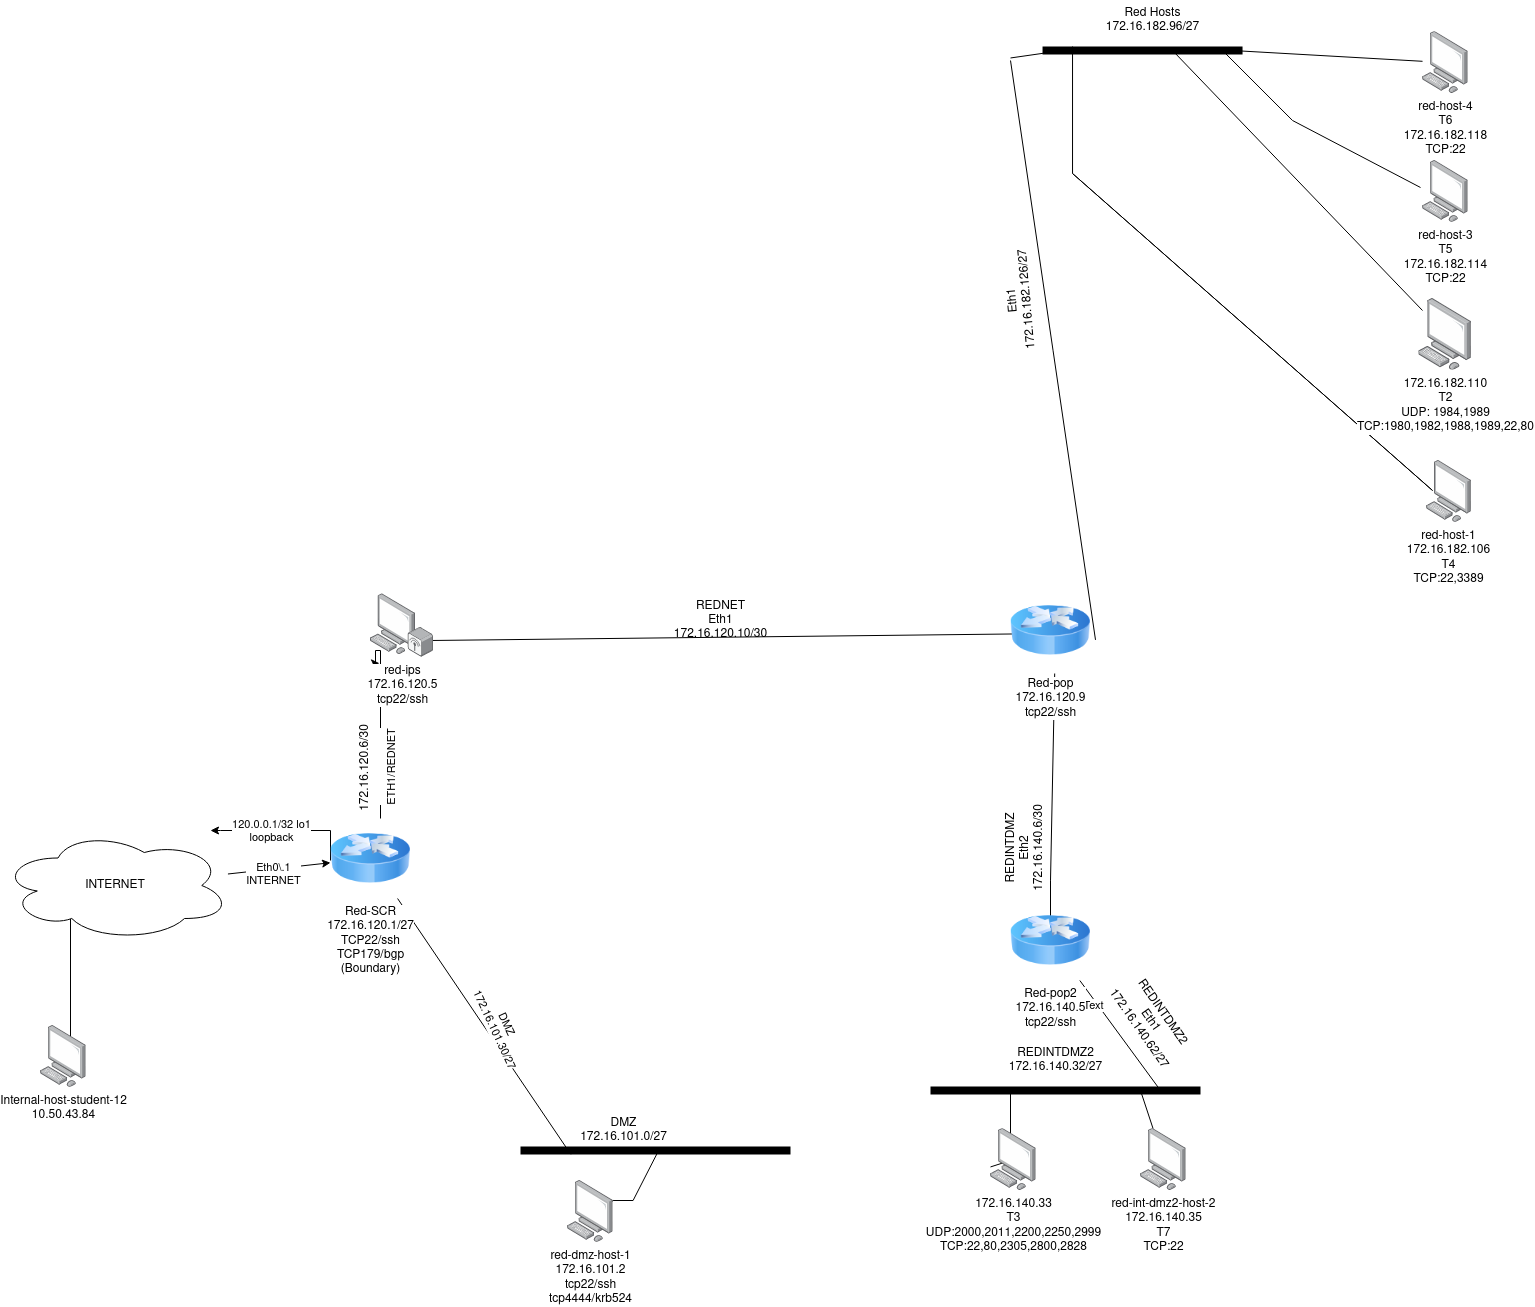

The diagram above was exported from draw.io. Its source (the exported page's mxGraphModel, read from the mxfile embedded in the PNG):
<mxGraphModel dx="545" dy="4518" grid="1" gridSize="10" guides="1" tooltips="1" connect="1" arrows="1" fold="1" page="1" pageScale="1" pageWidth="5000" pageHeight="4200" math="0" shadow="0">
  <root>
    <mxCell id="0" />
    <mxCell id="1" parent="0" />
    <mxCell id="vM4TVZzrlgJpgZU8fMxt-9" value="" style="endArrow=classic;html=1;rounded=0;" parent="1" source="SWsBSNFojBxsvrRrq79W-49" edge="1" target="J9iHxKctMSF0kZZPUKEZ-17">
      <mxGeometry width="50" height="50" relative="1" as="geometry">
        <mxPoint x="280" y="180" as="sourcePoint" />
        <mxPoint x="365" y="180" as="targetPoint" />
      </mxGeometry>
    </mxCell>
    <mxCell id="vM4TVZzrlgJpgZU8fMxt-17" value="Eth0\.1&lt;br&gt;INTERNET" style="edgeLabel;html=1;align=center;verticalAlign=middle;resizable=0;points=[];" parent="vM4TVZzrlgJpgZU8fMxt-9" vertex="1" connectable="0">
      <mxGeometry x="-0.1529" y="-5" relative="1" as="geometry">
        <mxPoint x="1" as="offset" />
      </mxGeometry>
    </mxCell>
    <mxCell id="vM4TVZzrlgJpgZU8fMxt-12" style="edgeStyle=orthogonalEdgeStyle;rounded=0;orthogonalLoop=1;jettySize=auto;html=1;entryX=0.363;entryY=1.035;entryDx=0;entryDy=0;entryPerimeter=0;" parent="1" source="J9iHxKctMSF0kZZPUKEZ-17" edge="1">
      <mxGeometry relative="1" as="geometry">
        <mxPoint x="409.03999999999996" y="-47.19999999999982" as="targetPoint" />
        <Array as="points">
          <mxPoint x="410" y="-60" />
          <mxPoint x="405" y="-60" />
          <mxPoint x="405" y="-47" />
        </Array>
        <mxPoint x="410" y="110" as="sourcePoint" />
      </mxGeometry>
    </mxCell>
    <mxCell id="SWsBSNFojBxsvrRrq79W-50" value="&lt;br&gt;&lt;div&gt;ETH1/REDNET&lt;/div&gt;" style="edgeLabel;html=1;align=center;verticalAlign=middle;resizable=0;points=[];rotation=-90;" parent="vM4TVZzrlgJpgZU8fMxt-12" vertex="1" connectable="0">
      <mxGeometry x="-0.4835" y="-4" relative="1" as="geometry">
        <mxPoint y="-1" as="offset" />
      </mxGeometry>
    </mxCell>
    <mxCell id="vM4TVZzrlgJpgZU8fMxt-22" style="edgeStyle=orthogonalEdgeStyle;rounded=0;orthogonalLoop=1;jettySize=auto;html=1;" parent="1" edge="1">
      <mxGeometry relative="1" as="geometry">
        <mxPoint x="240" y="120" as="targetPoint" />
        <mxPoint x="360" y="150" as="sourcePoint" />
        <Array as="points">
          <mxPoint x="360" y="120" />
          <mxPoint x="250" y="120" />
        </Array>
      </mxGeometry>
    </mxCell>
    <mxCell id="vM4TVZzrlgJpgZU8fMxt-23" value="120.0.0.1/32 lo1&lt;br&gt;loopback" style="edgeLabel;html=1;align=center;verticalAlign=middle;resizable=0;points=[];" parent="vM4TVZzrlgJpgZU8fMxt-22" vertex="1" connectable="0">
      <mxGeometry x="0.2064" relative="1" as="geometry">
        <mxPoint as="offset" />
      </mxGeometry>
    </mxCell>
    <mxCell id="vM4TVZzrlgJpgZU8fMxt-19" value="" style="endArrow=none;html=1;rounded=0;" parent="1" edge="1">
      <mxGeometry width="50" height="50" relative="1" as="geometry">
        <mxPoint x="100" y="340" as="sourcePoint" />
        <mxPoint x="100" y="180" as="targetPoint" />
      </mxGeometry>
    </mxCell>
    <mxCell id="vM4TVZzrlgJpgZU8fMxt-28" value="" style="endArrow=none;html=1;rounded=0;exitX=0.025;exitY=1.096;exitDx=0;exitDy=0;exitPerimeter=0;" parent="1" target="J9iHxKctMSF0kZZPUKEZ-17" edge="1" source="SWsBSNFojBxsvrRrq79W-57">
      <mxGeometry width="50" height="50" relative="1" as="geometry">
        <mxPoint x="680" y="210" as="sourcePoint" />
        <mxPoint x="450" y="159.81818181818198" as="targetPoint" />
      </mxGeometry>
    </mxCell>
    <mxCell id="SWsBSNFojBxsvrRrq79W-53" value="DMZ&lt;br&gt;172.16.101.30/27" style="edgeLabel;html=1;align=center;verticalAlign=middle;resizable=0;points=[];rotation=65;" parent="vM4TVZzrlgJpgZU8fMxt-28" vertex="1" connectable="0">
      <mxGeometry x="0.1092" y="-3" relative="1" as="geometry">
        <mxPoint x="23" y="15" as="offset" />
      </mxGeometry>
    </mxCell>
    <mxCell id="vM4TVZzrlgJpgZU8fMxt-31" value="" style="endArrow=none;html=1;rounded=0;exitX=1;exitY=0.75;exitDx=0;exitDy=0;" parent="1" edge="1">
      <mxGeometry width="50" height="50" relative="1" as="geometry">
        <mxPoint x="460" y="-70" as="sourcePoint" />
        <mxPoint x="1045" y="-76.55199999999968" as="targetPoint" />
      </mxGeometry>
    </mxCell>
    <mxCell id="vM4TVZzrlgJpgZU8fMxt-32" value="REDNET&lt;br&gt;Eth1&lt;br&gt;172.16.120.10/30" style="text;html=1;align=center;verticalAlign=middle;resizable=0;points=[];autosize=1;strokeColor=none;fillColor=none;" parent="1" vertex="1">
      <mxGeometry x="690" y="-120" width="120" height="60" as="geometry" />
    </mxCell>
    <mxCell id="zwGfTLkoqvdpto6qs2Xo-1" value="" style="endArrow=none;html=1;rounded=0;exitX=1;exitY=0.5;exitDx=0;exitDy=0;exitPerimeter=0;" parent="1" edge="1">
      <mxGeometry width="50" height="50" relative="1" as="geometry">
        <mxPoint x="1039.9955495773443" y="-652.5291427061511" as="sourcePoint" />
        <mxPoint x="1092.04" y="-660" as="targetPoint" />
      </mxGeometry>
    </mxCell>
    <mxCell id="zwGfTLkoqvdpto6qs2Xo-5" value="REDINTDMZ&lt;br&gt;Eth2&lt;br&gt;172.16.140.6/30" style="text;html=1;align=center;verticalAlign=middle;resizable=0;points=[];autosize=1;strokeColor=none;fillColor=none;rotation=-90;" parent="1" vertex="1">
      <mxGeometry x="1000" y="108" width="110" height="60" as="geometry" />
    </mxCell>
    <mxCell id="zwGfTLkoqvdpto6qs2Xo-6" value="" style="endArrow=none;html=1;rounded=0;exitX=1;exitY=0.75;exitDx=0;exitDy=0;" parent="1" edge="1">
      <mxGeometry width="50" height="50" relative="1" as="geometry">
        <mxPoint x="1080" y="170" as="sourcePoint" />
        <mxPoint x="1084.1902834008097" y="-37" as="targetPoint" />
        <Array as="points">
          <mxPoint x="1080" y="210" />
          <mxPoint x="1080" y="170" />
        </Array>
      </mxGeometry>
    </mxCell>
    <mxCell id="zwGfTLkoqvdpto6qs2Xo-13" value="REDINTDMZ2&lt;br&gt;Eth1&lt;br&gt;172.16.140.62/27" style="text;html=1;align=center;verticalAlign=middle;resizable=0;points=[];autosize=1;strokeColor=none;fillColor=none;rotation=55;" parent="1" vertex="1">
      <mxGeometry x="1120" y="280" width="120" height="60" as="geometry" />
    </mxCell>
    <mxCell id="SWsBSNFojBxsvrRrq79W-8" value="" style="endArrow=none;html=1;rounded=0;exitX=1;exitY=0.5;exitDx=0;exitDy=0;exitPerimeter=0;strokeWidth=8;" parent="1" edge="1">
      <mxGeometry width="50" height="50" relative="1" as="geometry">
        <mxPoint x="1072.04" y="-660" as="sourcePoint" />
        <mxPoint x="1272.04" y="-660" as="targetPoint" />
      </mxGeometry>
    </mxCell>
    <mxCell id="SWsBSNFojBxsvrRrq79W-9" value="" style="endArrow=none;html=1;rounded=0;" parent="1" edge="1">
      <mxGeometry width="50" height="50" relative="1" as="geometry">
        <mxPoint x="1125" y="-70.59999999999945" as="sourcePoint" />
        <mxPoint x="1040" y="-650" as="targetPoint" />
      </mxGeometry>
    </mxCell>
    <mxCell id="zwGfTLkoqvdpto6qs2Xo-4" value="Eth1&lt;br&gt;172.16.182.126/27" style="text;html=1;align=center;verticalAlign=middle;resizable=0;points=[];autosize=1;strokeColor=none;fillColor=none;rotation=-95;" parent="1" vertex="1">
      <mxGeometry x="990" y="-430" width="120" height="40" as="geometry" />
    </mxCell>
    <mxCell id="SWsBSNFojBxsvrRrq79W-10" value="Red Hosts&lt;br&gt;172.16.182.96/27" style="text;html=1;align=center;verticalAlign=middle;resizable=0;points=[];autosize=1;strokeColor=none;fillColor=none;rotation=0;" parent="1" vertex="1">
      <mxGeometry x="1122.0419304793945" y="-710.0023407680674" width="120" height="40" as="geometry" />
    </mxCell>
    <mxCell id="SWsBSNFojBxsvrRrq79W-14" value="" style="endArrow=none;html=1;rounded=0;exitX=1;exitY=0.75;exitDx=0;exitDy=0;entryX=0;entryY=1;entryDx=0;entryDy=0;" parent="1" edge="1">
      <mxGeometry width="50" height="50" relative="1" as="geometry">
        <mxPoint x="1102.04" y="-537" as="sourcePoint" />
        <mxPoint x="1102.04" y="-664" as="targetPoint" />
        <Array as="points">
          <mxPoint x="1462.04" y="-220" />
          <mxPoint x="1102.04" y="-537" />
        </Array>
      </mxGeometry>
    </mxCell>
    <mxCell id="SWsBSNFojBxsvrRrq79W-37" value="" style="endArrow=none;html=1;rounded=0;exitX=-0.044;exitY=0.437;exitDx=0;exitDy=0;exitPerimeter=0;" parent="1" source="J9iHxKctMSF0kZZPUKEZ-9" edge="1">
      <mxGeometry width="50" height="50" relative="1" as="geometry">
        <mxPoint x="1361.06" y="-455" as="sourcePoint" />
        <mxPoint x="1252.04" y="-660" as="targetPoint" />
        <Array as="points">
          <mxPoint x="1322.04" y="-590" />
        </Array>
      </mxGeometry>
    </mxCell>
    <mxCell id="SWsBSNFojBxsvrRrq79W-39" value="" style="endArrow=none;html=1;rounded=0;" parent="1" source="J9iHxKctMSF0kZZPUKEZ-10" edge="1">
      <mxGeometry width="50" height="50" relative="1" as="geometry">
        <mxPoint x="1332.04" y="-480" as="sourcePoint" />
        <mxPoint x="1262.04" y="-660" as="targetPoint" />
        <Array as="points" />
      </mxGeometry>
    </mxCell>
    <mxCell id="SWsBSNFojBxsvrRrq79W-42" value="" style="endArrow=none;html=1;rounded=0;strokeWidth=8;" parent="1" edge="1">
      <mxGeometry width="50" height="50" relative="1" as="geometry">
        <mxPoint x="960" y="380" as="sourcePoint" />
        <mxPoint x="1230" y="380" as="targetPoint" />
      </mxGeometry>
    </mxCell>
    <mxCell id="SWsBSNFojBxsvrRrq79W-45" value="" style="endArrow=none;html=1;rounded=0;" parent="1" target="J9iHxKctMSF0kZZPUKEZ-15" edge="1">
      <mxGeometry width="50" height="50" relative="1" as="geometry">
        <mxPoint x="1190" y="380" as="sourcePoint" />
        <mxPoint x="1109.04" y="271.03999999999996" as="targetPoint" />
      </mxGeometry>
    </mxCell>
    <mxCell id="J9iHxKctMSF0kZZPUKEZ-16" value="Text" style="edgeLabel;html=1;align=center;verticalAlign=middle;resizable=0;points=[];" vertex="1" connectable="0" parent="SWsBSNFojBxsvrRrq79W-45">
      <mxGeometry x="0.6028" y="4" relative="1" as="geometry">
        <mxPoint as="offset" />
      </mxGeometry>
    </mxCell>
    <mxCell id="SWsBSNFojBxsvrRrq79W-46" value="REDINTDMZ2&lt;br&gt;172.16.140.32/27" style="text;html=1;align=center;verticalAlign=middle;resizable=0;points=[];autosize=1;strokeColor=none;fillColor=none;rotation=0;" parent="1" vertex="1">
      <mxGeometry x="1025.0019304793946" y="329.99765923193263" width="120" height="40" as="geometry" />
    </mxCell>
    <mxCell id="SWsBSNFojBxsvrRrq79W-47" value="" style="endArrow=none;html=1;rounded=0;" parent="1" edge="1" source="J9iHxKctMSF0kZZPUKEZ-6">
      <mxGeometry width="50" height="50" relative="1" as="geometry">
        <mxPoint x="1231" y="500" as="sourcePoint" />
        <mxPoint x="1170" y="380" as="targetPoint" />
      </mxGeometry>
    </mxCell>
    <mxCell id="SWsBSNFojBxsvrRrq79W-48" value="" style="endArrow=none;html=1;rounded=0;" parent="1" source="J9iHxKctMSF0kZZPUKEZ-5" edge="1">
      <mxGeometry width="50" height="50" relative="1" as="geometry">
        <mxPoint x="980" y="510" as="sourcePoint" />
        <mxPoint x="1040" y="380" as="targetPoint" />
        <Array as="points">
          <mxPoint x="1040" y="450" />
        </Array>
      </mxGeometry>
    </mxCell>
    <mxCell id="SWsBSNFojBxsvrRrq79W-49" value="INTERNET" style="ellipse;shape=cloud;whiteSpace=wrap;html=1;" parent="1" vertex="1">
      <mxGeometry x="30" y="120" width="230" height="110" as="geometry" />
    </mxCell>
    <mxCell id="SWsBSNFojBxsvrRrq79W-51" value="172.16.120.6/30" style="text;html=1;align=center;verticalAlign=middle;resizable=0;points=[];autosize=1;strokeColor=none;fillColor=none;rotation=-90;" parent="1" vertex="1">
      <mxGeometry x="340" y="43" width="110" height="30" as="geometry" />
    </mxCell>
    <mxCell id="SWsBSNFojBxsvrRrq79W-52" style="edgeStyle=orthogonalEdgeStyle;rounded=0;orthogonalLoop=1;jettySize=auto;html=1;exitX=0.5;exitY=1;exitDx=0;exitDy=0;exitPerimeter=0;" parent="1" edge="1">
      <mxGeometry relative="1" as="geometry">
        <mxPoint x="597.59" y="545" as="sourcePoint" />
        <mxPoint x="597.59" y="545" as="targetPoint" />
      </mxGeometry>
    </mxCell>
    <mxCell id="SWsBSNFojBxsvrRrq79W-55" value="" style="endArrow=none;html=1;rounded=0;strokeWidth=8;" parent="1" edge="1">
      <mxGeometry width="50" height="50" relative="1" as="geometry">
        <mxPoint x="550" y="440" as="sourcePoint" />
        <mxPoint x="820" y="440" as="targetPoint" />
      </mxGeometry>
    </mxCell>
    <mxCell id="SWsBSNFojBxsvrRrq79W-57" value="DMZ&lt;br&gt;172.16.101.0/27" style="text;html=1;align=center;verticalAlign=middle;resizable=0;points=[];autosize=1;strokeColor=none;fillColor=none;rotation=0;" parent="1" vertex="1">
      <mxGeometry x="597.59" y="400" width="110" height="40" as="geometry" />
    </mxCell>
    <mxCell id="SWsBSNFojBxsvrRrq79W-58" value="" style="endArrow=none;html=1;rounded=0;exitX=0.897;exitY=0.198;exitDx=0;exitDy=0;exitPerimeter=0;" parent="1" edge="1">
      <mxGeometry width="50" height="50" relative="1" as="geometry">
        <mxPoint x="617.4399999999999" y="508.90999999999985" as="sourcePoint" />
        <mxPoint x="686.59" y="443" as="targetPoint" />
        <Array as="points">
          <mxPoint x="642.59" y="490" />
          <mxPoint x="662.59" y="490" />
        </Array>
      </mxGeometry>
    </mxCell>
    <mxCell id="J9iHxKctMSF0kZZPUKEZ-1" value="&lt;div&gt;red-ips &lt;br&gt;&lt;/div&gt;172.16.120.5&lt;br&gt;tcp22/ssh" style="image;points=[];aspect=fixed;html=1;align=center;shadow=0;dashed=0;image=img/lib/allied_telesis/computer_and_terminals/Personal_Computer_Wireless.svg;" vertex="1" parent="1">
      <mxGeometry x="400" y="-117" width="63" height="64.2" as="geometry" />
    </mxCell>
    <mxCell id="J9iHxKctMSF0kZZPUKEZ-3" value="&lt;div&gt;Internal-host-student-12&lt;/div&gt;&lt;div&gt;10.50.43.84&lt;br&gt;&lt;/div&gt;" style="image;points=[];aspect=fixed;html=1;align=center;shadow=0;dashed=0;image=img/lib/allied_telesis/computer_and_terminals/Personal_Computer.svg;" vertex="1" parent="1">
      <mxGeometry x="70" y="315" width="45.6" height="61.800000000000004" as="geometry" />
    </mxCell>
    <mxCell id="J9iHxKctMSF0kZZPUKEZ-4" value="&lt;div&gt;red-dmz-host-1&lt;/div&gt;&lt;div&gt;172.16.101.2&lt;/div&gt;&lt;div&gt;tcp22/ssh&lt;/div&gt;&lt;div&gt;tcp4444/krb524&lt;br&gt;&lt;/div&gt;" style="image;points=[];aspect=fixed;html=1;align=center;shadow=0;dashed=0;image=img/lib/allied_telesis/computer_and_terminals/Personal_Computer.svg;" vertex="1" parent="1">
      <mxGeometry x="596.99" y="470" width="45.6" height="61.800000000000004" as="geometry" />
    </mxCell>
    <mxCell id="J9iHxKctMSF0kZZPUKEZ-5" value="&lt;div&gt;172.16.140.33&lt;/div&gt;&lt;div&gt;T3&lt;br&gt;&lt;/div&gt;&lt;div&gt;UDP:2000,2011,2200,2250,2999&lt;br&gt;&lt;/div&gt;TCP:22,80,2305,2800,2828" style="image;points=[];aspect=fixed;html=1;align=center;shadow=0;dashed=0;image=img/lib/allied_telesis/computer_and_terminals/Personal_Computer.svg;" vertex="1" parent="1">
      <mxGeometry x="1020" y="418.2" width="45.6" height="61.800000000000004" as="geometry" />
    </mxCell>
    <mxCell id="J9iHxKctMSF0kZZPUKEZ-6" value="&lt;div&gt;red-int-dmz2-host-2&lt;/div&gt;&lt;div&gt;172.16.140.35&lt;/div&gt;&lt;div&gt;T7&lt;/div&gt;&lt;div&gt;TCP:22&lt;br&gt;&lt;/div&gt;&lt;div&gt;&lt;br&gt;&lt;br&gt;&lt;/div&gt;" style="image;points=[];aspect=fixed;html=1;align=center;shadow=0;dashed=0;image=img/lib/allied_telesis/computer_and_terminals/Personal_Computer.svg;" vertex="1" parent="1">
      <mxGeometry x="1170" y="418.2" width="45.6" height="61.800000000000004" as="geometry" />
    </mxCell>
    <mxCell id="J9iHxKctMSF0kZZPUKEZ-7" value="red-host-1&lt;br&gt;&lt;div&gt;172.16.182.106&lt;/div&gt;&lt;div&gt;T4&lt;/div&gt;&lt;div&gt;TCP:22,3389&lt;br&gt;&lt;/div&gt;" style="image;points=[];aspect=fixed;html=1;align=center;shadow=0;dashed=0;image=img/lib/allied_telesis/computer_and_terminals/Personal_Computer.svg;" vertex="1" parent="1">
      <mxGeometry x="1455.6399999999999" y="-250" width="45.6" height="61.800000000000004" as="geometry" />
    </mxCell>
    <mxCell id="J9iHxKctMSF0kZZPUKEZ-8" value="172.16.182.110&lt;br&gt;&lt;div&gt;T2&lt;br&gt;UDP: 1984,1989&lt;/div&gt;&lt;div&gt;TCP:1980,1982,1988,1989,22,80&lt;br&gt;&lt;/div&gt;" style="image;points=[];aspect=fixed;html=1;align=center;shadow=0;dashed=0;image=img/lib/allied_telesis/computer_and_terminals/Personal_Computer.svg;" vertex="1" parent="1">
      <mxGeometry x="1448.44" y="-412" width="52.8" height="71.56" as="geometry" />
    </mxCell>
    <mxCell id="J9iHxKctMSF0kZZPUKEZ-9" value="&lt;div&gt;red-host-3&lt;br&gt;&lt;/div&gt;T5&lt;br&gt;&lt;div&gt;172.16.182.114&lt;/div&gt;&lt;div&gt;TCP:22&lt;br&gt;&lt;/div&gt;" style="image;points=[];aspect=fixed;html=1;align=center;shadow=0;dashed=0;image=img/lib/allied_telesis/computer_and_terminals/Personal_Computer.svg;" vertex="1" parent="1">
      <mxGeometry x="1452.04" y="-550" width="45.6" height="61.800000000000004" as="geometry" />
    </mxCell>
    <mxCell id="J9iHxKctMSF0kZZPUKEZ-10" value="red-host-4&lt;br&gt;T6&lt;br&gt;&lt;div&gt;172.16.182.118&lt;/div&gt;&lt;div&gt;TCP:22&lt;br&gt;&lt;/div&gt;" style="image;points=[];aspect=fixed;html=1;align=center;shadow=0;dashed=0;image=img/lib/allied_telesis/computer_and_terminals/Personal_Computer.svg;" vertex="1" parent="1">
      <mxGeometry x="1452.04" y="-678.8" width="45.6" height="61.800000000000004" as="geometry" />
    </mxCell>
    <mxCell id="J9iHxKctMSF0kZZPUKEZ-13" value="" style="endArrow=none;html=1;rounded=0;exitX=0.068;exitY=0.168;exitDx=0;exitDy=0;exitPerimeter=0;" edge="1" parent="1" source="J9iHxKctMSF0kZZPUKEZ-8">
      <mxGeometry width="50" height="50" relative="1" as="geometry">
        <mxPoint x="1152.04" y="-610" as="sourcePoint" />
        <mxPoint x="1202.04" y="-660" as="targetPoint" />
      </mxGeometry>
    </mxCell>
    <mxCell id="J9iHxKctMSF0kZZPUKEZ-14" value="Red-pop&lt;br&gt;172.16.120.9&lt;br&gt;tcp22/ssh" style="image;html=1;image=img/lib/clip_art/networking/Router_Icon_128x128.png" vertex="1" parent="1">
      <mxGeometry x="1040" y="-120" width="80" height="80" as="geometry" />
    </mxCell>
    <mxCell id="J9iHxKctMSF0kZZPUKEZ-15" value="Red-pop2&lt;br&gt;172.16.140.5&lt;br&gt;tcp22/ssh" style="image;html=1;image=img/lib/clip_art/networking/Router_Icon_128x128.png" vertex="1" parent="1">
      <mxGeometry x="1040" y="190" width="80" height="80" as="geometry" />
    </mxCell>
    <mxCell id="J9iHxKctMSF0kZZPUKEZ-17" value="&lt;div&gt;Red-SCR&lt;/div&gt;&lt;div&gt;172.16.120.1/27&lt;br&gt;&lt;/div&gt;TCP22/ssh&lt;br&gt;&lt;div&gt;TCP179/bgp&lt;/div&gt;&lt;div&gt;(Boundary)&lt;br&gt;&lt;/div&gt;&lt;div&gt;&lt;br&gt;&lt;br&gt;&lt;/div&gt;" style="image;html=1;image=img/lib/clip_art/networking/Router_Icon_128x128.png" vertex="1" parent="1">
      <mxGeometry x="360" y="108" width="80" height="80" as="geometry" />
    </mxCell>
  </root>
</mxGraphModel>